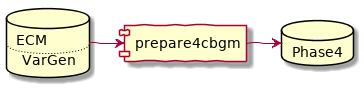

The diagram above was rendered by PlantUML. Its source (embedded in the PNG):
@startuml
skinparam handwritten true

database db [
 ECM
....
VarGen
]
component "prepare4cbgm" as p4c
database "Phase4" as db2

db -r-> p4c
p4c -> db2

@enduml